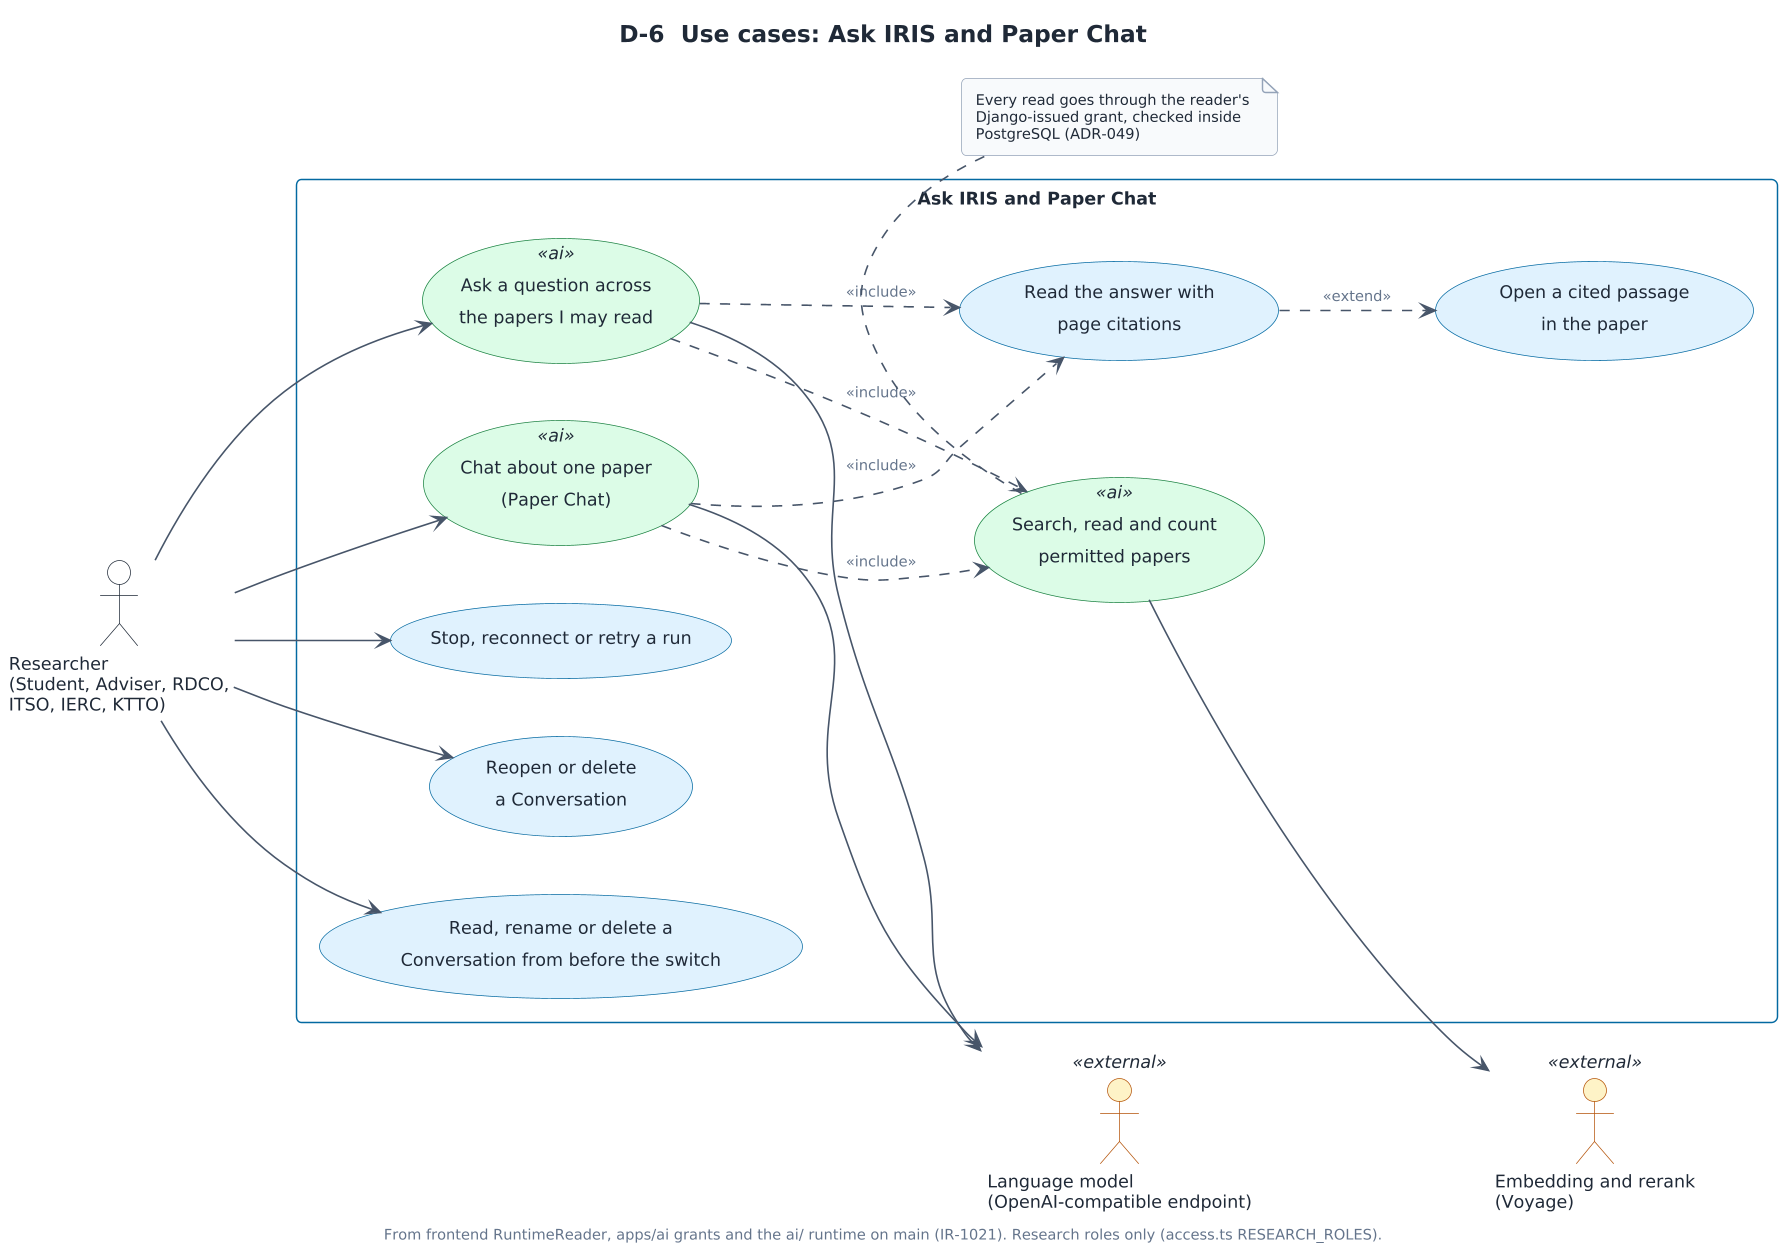

The diagram above was rendered by PlantUML. Its source (embedded in the PNG):
@startuml
!include ../iris-style.puml
skinparam LineType splines
skinparam rectangle {
  BackgroundColor #FFFFFF
  BorderColor #0369A1
}
left to right direction
title D-6  Use cases: Ask IRIS and Paper Chat
caption From frontend RuntimeReader, apps/ai grants and the ai/ runtime on main (IR-1021). Research roles only (access.ts RESEARCH_ROLES).

actor "Researcher\n(Student, Adviser, RDCO,\nITSO, IERC, KTTO)" as R
actor "Embedding and rerank\n(Voyage)" as V <<external>>
actor "Language model\n(OpenAI-compatible endpoint)" as LLM <<external>>

rectangle "Ask IRIS and Paper Chat" {
  usecase "Ask a question across\nthe papers I may read" as UC1 <<ai>>
  usecase "Chat about one paper\n(Paper Chat)" as UC2 <<ai>>
  usecase "Read the answer with\npage citations" as UC3
  usecase "Open a cited passage\nin the paper" as UC4
  usecase "Stop, reconnect or retry a run" as UC5
  usecase "Reopen or delete\na Conversation" as UC6
  usecase "Read, rename or delete a\nConversation from before the switch" as UC7
  usecase "Search, read and count\npermitted papers" as UC8 <<ai>>
}

R --> UC1
R --> UC2
R --> UC5
R --> UC6
R --> UC7
UC1 ..> UC3 : <<include>>
UC2 ..> UC3 : <<include>>
UC3 ..> UC4 : <<extend>>
UC1 ..> UC8 : <<include>>
UC2 ..> UC8 : <<include>>
UC8 --> V
UC1 --> LLM
UC2 --> LLM

note bottom of UC8 : Every read goes through the reader's\nDjango-issued grant, checked inside\nPostgreSQL (ADR-049)
@enduml